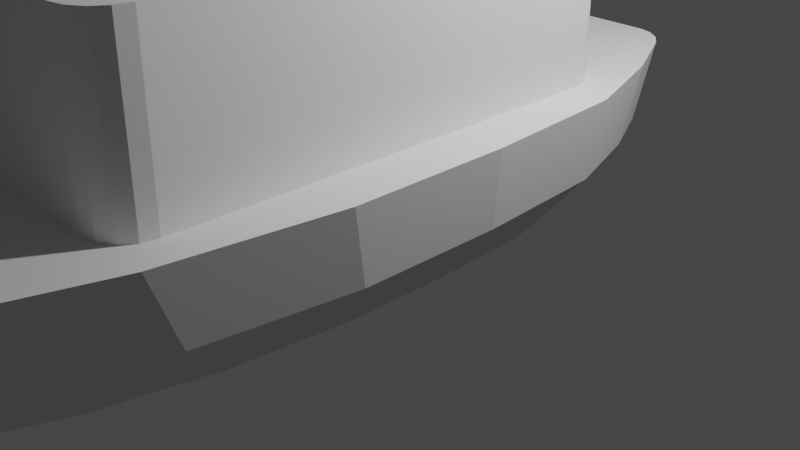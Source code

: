 # Source: ship.blend  (saved by Blender 2.80.75; exported with 4.5.12 LTS)
import bpy
from mathutils import Matrix  # noqa: F401  (used for matrix-valued properties, if any)

bpy.ops.wm.read_factory_settings(use_empty=True)
scene = bpy.context.scene
scene.name = 'Scene'

# ---- collections
col_collection = bpy.data.collections.new('Collection'); scene.collection.children.link(col_collection)

# ---- world
world_world = bpy.data.worlds.new('World'); scene.world = world_world
world_world.use_nodes = True; world_world.node_tree.nodes.clear()
_N = world_world.node_tree.nodes; _L = world_world.node_tree.links
n0 = _N.new('ShaderNodeOutputWorld'); n0.name = 'World Output'; n0.location = (300, 300)
n1 = _N.new('ShaderNodeBackground'); n1.name = 'Background'; n1.location = (10, 300)
n1.inputs[0].default_value = (0.05088, 0.05088, 0.05088, 1.0)
_L.new(n1.outputs[0], n0.inputs[0])
n0.is_active_output = True
world_world.color = (0.05088, 0.05088, 0.05088)
world_world.use_sun_shadow = False
world_world.sun_shadow_jitter_overblur = 0.0

# ---- cameras
cam_camera = bpy.data.cameras.new('Camera')
cam_camera.clip_end = 100.0
cam_camera.ortho_scale = 7.314

# ---- lights
light_light = bpy.data.lights.new('Light', 'POINT')
light_light.transmission_factor = 0.0
light_light.energy = 1000.0
light_light.shadow_soft_size = 0.1
light_light.shadow_maximum_resolution = 0.006
light_light.use_absolute_resolution = True

# ---- meshes
me_plane = bpy.data.meshes.new('Plane')
me_plane.from_pydata([(-2.356e-08, -2.184, 4.21), (0.03303, -2.191, 4.21), (0.06034, -2.211, 4.21), (0.07723, -2.24, 4.21), (0.08076, -2.274, 4.21), (0.07032, -2.306, 4.21), (0.04773, -2.331, 4.21), (0.01688, -2.345, 4.21), (-0.01688, -2.345, 4.21), (-0.04773, -2.331, 4.21), (-0.07032, -2.306, 4.21), (-0.08076, -2.274, 4.21), (-0.07723, -2.24, 4.21), (-0.06034, -2.211, 4.21), (-0.03303, -2.191, 4.21), (-2.269e-08, -2.078, 4.366), (0.07624, -2.094, 4.366), (0.1393, -2.14, 4.366), (0.1783, -2.208, 4.366), (0.1864, -2.285, 4.366), (0.1623, -2.359, 4.366), (0.1102, -2.417, 4.366), (0.03897, -2.449, 4.366), (-0.03897, -2.449, 4.366), (-0.1102, -2.417, 4.366), (-0.1623, -2.359, 4.366), (-0.1864, -2.285, 4.366), (-0.1783, -2.208, 4.366), (-0.1393, -2.14, 4.366), (-0.07624, -2.094, 4.366), (-2.156e-08, -2.108, 4.372), (0.06423, -2.121, 4.372), (0.1174, -2.16, 4.372), (0.1502, -2.217, 4.372), (0.1571, -2.282, 4.372), (0.1368, -2.344, 4.372), (0.09282, -2.393, 4.372), (0.03283, -2.42, 4.372), (-0.03283, -2.42, 4.372), (-0.09282, -2.393, 4.372), (-0.1368, -2.344, 4.372), (-0.1571, -2.282, 4.372), (-0.1502, -2.217, 4.372), (-0.1174, -2.16, 4.372), (-0.06423, -2.121, 4.372), (-2.156e-08, -2.108, 4.552), (0.06423, -2.121, 4.552), (0.1174, -2.16, 4.552), (0.1502, -2.217, 4.552), (0.1571, -2.282, 4.552), (0.1368, -2.344, 4.552), (0.09282, -2.393, 4.552), (0.03283, -2.42, 4.552), (-0.03283, -2.42, 4.552), (-0.09282, -2.393, 4.552), (-0.1368, -2.344, 4.552), (-0.1571, -2.282, 4.552), (-0.1502, -2.217, 4.552), (-0.1174, -2.16, 4.552), (-0.06423, -2.121, 4.552), (-2.257e-08, -2.067, 4.559), (0.08056, -2.085, 4.559), (0.1472, -2.133, 4.559), (0.1884, -2.204, 4.559), (0.197, -2.286, 4.559), (0.1715, -2.364, 4.559), (0.1164, -2.426, 4.559), (0.04118, -2.459, 4.559), (-0.04118, -2.459, 4.559), (-0.1164, -2.426, 4.559), (-0.1715, -2.364, 4.559), (-0.197, -2.286, 4.559), (-0.1884, -2.204, 4.559), (-0.1472, -2.133, 4.559), (-0.08056, -2.085, 4.559), (-2.236e-08, -2.192, 4.714), (0.0297, -2.199, 4.714), (0.05426, -2.217, 4.714), (0.06945, -2.243, 4.714), (0.07262, -2.273, 4.714), (0.06324, -2.302, 4.714), (0.04292, -2.325, 4.714), (0.01518, -2.337, 4.714), (-0.01518, -2.337, 4.714), (-0.04292, -2.325, 4.714), (-0.06324, -2.302, 4.714), (-0.07262, -2.273, 4.714), (-0.06945, -2.243, 4.714), (-0.05426, -2.217, 4.714), (-0.0297, -2.199, 4.714), (-3.648e-09, -0.05353, 3.589), (0.22, -0.1003, 3.589), (0.402, -0.2325, 3.589), (0.5145, -0.4273, 3.589), (0.538, -0.651, 3.589), (0.4685, -0.865, 3.589), (0.318, -1.032, 3.589), (0.1125, -1.124, 3.589), (-0.1125, -1.124, 3.589), (-0.318, -1.032, 3.589), (-0.4685, -0.865, 3.589), (-0.538, -0.651, 3.589), (-0.5145, -0.4273, 3.589), (-0.402, -0.2325, 3.589), (-0.22, -0.1003, 3.589), (-0.9023, -2.262, 3.292), (-0.1529, -3.107, 3.292), (-0.8453, -2.585, 3.292), (-0.6828, -2.859, 3.292), (-0.4397, -3.042, 3.292), (0.1529, -3.107, 3.292), (0.9023, -2.262, 3.292), (0.4397, -3.042, 3.292), (0.6828, -2.859, 3.292), (0.8453, -2.585, 3.292), (-0.7757, -1.566, 3.292), (-0.9023, -1.667, 3.292), (-0.8367, -1.579, 3.292), (-0.881, -1.616, 3.292), (0.9023, -1.667, 3.292), (0.7757, -1.566, 3.292), (0.881, -1.616, 3.292), (0.8367, -1.579, 3.292), (-1.259, -2.531, 2.228), (-0.2133, -3.709, 2.228), (-1.179, -2.982, 2.228), (-0.9525, -3.364, 2.228), (-0.6134, -3.62, 2.228), (0.2133, -3.709, 2.228), (1.259, -2.531, 2.228), (0.6134, -3.62, 2.228), (0.9525, -3.364, 2.228), (1.179, -2.982, 2.228), (-1.082, 0.6137, 2.228), (-1.259, 0.4725, 2.228), (-1.167, 0.5948, 2.228), (-1.229, 0.5431, 2.228), (1.259, 0.4725, 2.228), (1.082, 0.6137, 2.228), (1.229, 0.5431, 2.228), (1.167, 0.5948, 2.228), (-1.16, -3.978, 1.202), (-1.536, -3.602, 1.202), (-1.304, -3.949, 1.202), (-1.426, -3.868, 1.202), (-1.508, -3.746, 1.202), (-1.536, 0.7382, 1.202), (-1.16, 1.114, 1.202), (-1.508, 0.8821, 1.202), (-1.426, 1.004, 1.202), (-1.304, 1.085, 1.202), (1.536, -3.602, 1.202), (1.16, -3.978, 1.202), (1.508, -3.746, 1.202), (1.426, -3.868, 1.202), (1.304, -3.949, 1.202), (1.16, 1.114, 1.202), (1.536, 0.7382, 1.202), (1.304, 1.085, 1.202), (1.426, 1.004, 1.202), (1.508, 0.8821, 1.202), (-1.088, 0.5866, 0.0), (1.088, 0.5866, 0.0), (-1.153, -0.5214, 0.0), (1.153, -0.5214, 0.0), (-1.161, -1.678, 0.0), (1.161, -1.678, 0.0), (-1.044, -2.868, 0.0), (1.044, -2.868, 0.0), (-0.7874, -4.025, 0.0), (0.7874, -4.025, 0.0), (-0.4516, -4.872, 0.0), (0.4516, -4.872, 0.0), (-0.2144, -5.345, 0.0), (0.2144, -5.345, 0.0), (-0.06933, -5.459, 0.0), (0.06933, -5.459, 0.0), (-1.922, 0.6766, 1.616), (1.922, 0.6766, 1.616), (-2.036, -0.804, 1.616), (2.036, -0.804, 1.616), (-2.05, -2.35, 1.616), (2.05, -2.35, 1.616), (-1.844, -3.94, 1.616), (1.844, -3.94, 1.616), (-1.39, -5.486, 1.616), (1.39, -5.486, 1.616), (-0.7975, -6.618, 1.616), (0.7975, -6.618, 1.616), (-0.3786, -7.249, 1.616), (0.3786, -7.249, 1.616), (-0.1224, -7.402, 1.616), (0.1224, -7.402, 1.616), (-0.8978, 1.333, 0.0), (-0.4778, 2.084, 0.0), (-0.6986, 1.873, 0.0), (-0.6367, 1.984, 0.0), (-0.5592, 2.058, 0.0), (0.4778, 2.084, 0.0), (0.8978, 1.333, 0.0), (0.5592, 2.058, 0.0), (0.6367, 1.984, 0.0), (0.6986, 1.873, 0.0), (-0.8437, 2.677, 1.616), (-1.585, 1.674, 1.616), (-0.9874, 2.642, 1.616), (-1.124, 2.544, 1.616), (-1.234, 2.396, 1.616), (1.585, 1.674, 1.616), (0.8437, 2.677, 1.616), (1.234, 2.396, 1.616), (1.124, 2.544, 1.616), (0.9874, 2.642, 1.616), (1.775, 0.6656, 0.8081), (1.881, -0.7024, 0.8081), (0.7368, -6.073, 0.8081), (0.3498, -6.657, 0.8081), (-1.285, -5.027, 0.8081), (-1.703, -3.599, 0.8081), (0.1131, -6.798, 0.8081), (-0.1131, -6.798, 0.8081), (1.703, -3.599, 0.8081), (1.285, -5.027, 0.8081), (-1.894, -2.131, 0.8081), (-1.881, -0.7024, 0.8081), (-0.3498, -6.657, 0.8081), (1.894, -2.131, 0.8081), (-1.775, 0.6656, 0.8081), (-0.7368, -6.073, 0.8081), (-1.465, 1.587, 0.8081), (-1.14, 2.254, 0.8081), (-1.039, 2.39, 0.8081), (-0.9122, 2.482, 0.8081), (-0.7794, 2.514, 0.8081), (1.465, 1.587, 0.8081), (1.14, 2.254, 0.8081), (1.039, 2.39, 0.8081), (0.9122, 2.482, 0.8081), (0.7794, 2.514, 0.8081), (1.426, -3.868, 1.616), (1.508, -3.746, 1.616), (1.319, -3.94, 1.616), (1.304, -3.949, 1.616), (1.16, -3.978, 1.616), (-1.16, -3.978, 1.616), (-1.319, -3.94, 1.616), (-1.304, -3.949, 1.616), (-1.426, -3.868, 1.616), (-1.508, -3.746, 1.616), (1.536, -3.602, 1.616), (-1.536, -3.602, 1.616), (1.536, 0.7382, 1.616), (1.536, 0.6766, 1.616), (1.536, -0.804, 1.616), (1.536, -2.35, 1.616), (-1.536, 0.7382, 1.616), (-1.536, 0.6766, 1.616), (-1.508, 0.8821, 1.616), (-1.536, -0.804, 1.616), (-1.536, -2.35, 1.616), (1.508, 0.8821, 1.616), (1.426, 1.004, 1.616), (-1.426, 1.004, 1.616), (1.304, 1.085, 1.616), (-1.304, 1.085, 1.616), (1.16, 1.114, 1.616), (-1.16, 1.114, 1.616), (0.9525, -3.364, 1.202), (0.2133, -3.709, 1.202), (0.6134, -3.62, 1.202), (-0.2133, -3.709, 1.202), (-0.6134, -3.62, 1.202), (-0.9525, -3.364, 1.202), (1.179, -2.982, 1.202), (1.259, -2.531, 1.202), (-1.179, -2.982, 1.202), (-1.259, -2.531, 1.202), (1.229, 0.5431, 1.202), (-1.259, 0.4725, 1.202), (-1.259, 0.1971, 1.202), (1.259, 0.3461, 1.202), (1.259, 0.4725, 1.202), (1.167, 0.5948, 1.202), (-1.229, 0.5431, 1.202), (-1.167, 0.5948, 1.202), (1.082, 0.6137, 1.202), (-1.082, 0.6137, 1.202), (-1.131, -1.595, 2.228), (-1.191, -1.645, 2.228), (-1.22, -1.714, 2.228), (-1.22, -1.735, 2.228), (-1.22, -2.518, 2.228), (-1.143, -2.955, 2.228), (-1.049, -1.577, 2.228), (-0.9233, -3.326, 2.228), (-0.5945, -3.573, 2.228), (-0.2068, -3.66, 2.228), (0.5945, -3.573, 2.228), (0.2068, -3.66, 2.228), (1.143, -2.955, 2.228), (1.131, -1.595, 2.228), (1.049, -1.577, 2.228), (0.9233, -3.326, 2.228), (1.22, -2.518, 2.228), (1.191, -1.645, 2.228), (1.22, -1.714, 2.228), (1.22, -1.735, 2.228), (-0.1125, -1.124, 2.228), (0.1125, -1.124, 2.228), (-0.22, -0.1003, 2.228), (-0.402, -0.2325, 2.228), (-0.5145, -0.4273, 2.228), (-3.648e-09, -0.05353, 2.228), (0.402, -0.2325, 2.228), (0.5145, -0.4273, 2.228), (0.4685, -0.865, 2.228), (0.538, -0.651, 2.228), (0.22, -0.1003, 2.228), (0.318, -1.032, 2.228), (-0.4685, -0.865, 2.228), (-0.318, -1.032, 2.228), (-0.538, -0.651, 2.228), (-0.07138, -2.105, 3.292), (-2.432e-08, -2.09, 3.292), (0.07138, -2.105, 3.292), (0.1031, -2.407, 3.292), (0.03649, -2.437, 3.292), (-0.1745, -2.284, 3.292), (-0.1031, -2.407, 3.292), (0.152, -2.353, 3.292), (-0.1304, -2.148, 3.292), (-0.1669, -2.211, 3.292), (-0.03649, -2.437, 3.292), (0.1669, -2.211, 3.292), (0.1745, -2.284, 3.292), (0.1304, -2.148, 3.292), (-0.152, -2.353, 3.292)], [], [(4, 3, 18, 19), (18, 17, 32, 33), (9, 8, 23, 24), (14, 13, 28, 29), (2, 1, 16, 17), (7, 6, 21, 22), (12, 11, 26, 27), (5, 4, 19, 20), (10, 9, 24, 25), (0, 14, 29, 15), (3, 2, 17, 18), (8, 7, 22, 23), (1, 0, 15, 16), (13, 12, 27, 28), (6, 5, 20, 21), (11, 10, 25, 26), (40, 39, 54, 55), (26, 25, 40, 41), (19, 18, 33, 34), (27, 26, 41, 42), (20, 19, 34, 35), (28, 27, 42, 43), (21, 20, 35, 36), (29, 28, 43, 44), (22, 21, 36, 37), (15, 29, 44, 30), (23, 22, 37, 38), (16, 15, 30, 31), (24, 23, 38, 39), (17, 16, 31, 32), (25, 24, 39, 40), (55, 54, 69, 70), (33, 32, 47, 48), (41, 40, 55, 56), (34, 33, 48, 49), (42, 41, 56, 57), (35, 34, 49, 50), (43, 42, 57, 58), (36, 35, 50, 51), (44, 43, 58, 59), (37, 36, 51, 52), (30, 44, 59, 45), (38, 37, 52, 53), (31, 30, 45, 46), (39, 38, 53, 54), (32, 31, 46, 47), (62, 61, 76, 77), (48, 47, 62, 63), (56, 55, 70, 71), (49, 48, 63, 64), (57, 56, 71, 72), (50, 49, 64, 65), (58, 57, 72, 73), (51, 50, 65, 66), (59, 58, 73, 74), (52, 51, 66, 67), (45, 59, 74, 60), (53, 52, 67, 68), (46, 45, 60, 61), (54, 53, 68, 69), (47, 46, 61, 62), (76, 75, 89, 88, 87, 86, 85, 84, 83, 82, 81, 80, 79, 78, 77), (70, 69, 84, 85), (63, 62, 77, 78), (71, 70, 85, 86), (64, 63, 78, 79), (72, 71, 86, 87), (65, 64, 79, 80), (73, 72, 87, 88), (66, 65, 80, 81), (74, 73, 88, 89), (67, 66, 81, 82), (60, 74, 89, 75), (68, 67, 82, 83), (61, 60, 75, 76), (69, 68, 83, 84), (91, 90, 104, 103, 102, 101, 100, 99, 98, 97, 96, 95, 94, 93, 92), (110, 298, 297, 112), (112, 297, 302, 113), (113, 302, 299, 114), (114, 299, 303, 111), (119, 121, 122, 120, 115, 117, 118, 116, 105, 327, 331, 330, 322, 323, 324, 335, 333, 334, 111), (115, 293, 287, 117), (117, 287, 288, 118), (118, 288, 289, 116), (119, 305, 304, 121), (121, 304, 300, 122), (122, 300, 301, 120), (128, 268, 269, 130), (130, 269, 267, 131), (131, 267, 273, 132), (132, 273, 274, 129), (137, 316, 315, 318, 308, 307, 320, 319, 321, 134, 123, 290, 289, 288, 287, 293, 301, 300, 304, 305, 306, 129), (133, 286, 284, 135), (135, 284, 283, 136), (136, 283, 278, 134), (137, 281, 277, 139), (139, 277, 282, 140), (140, 282, 285, 138), (152, 141, 244, 243), (157, 151, 249, 254, 253, 252, 251), (142, 146, 255, 256, 258, 259, 250), (147, 156, 265, 266), (141, 143, 246, 244), (143, 144, 247, 245, 246), (144, 145, 248, 247), (145, 142, 250, 248), (146, 142, 145, 144, 143, 141, 152, 155, 154, 153, 151, 157, 280, 274, 273, 267, 269, 268, 270, 271, 272, 275, 276, 279), (229, 227, 177, 204), (162, 164, 163, 161), (164, 166, 165, 163), (166, 168, 167, 165), (168, 170, 169, 167), (170, 172, 171, 169), (172, 174, 173, 171), (174, 176, 175, 173), (198, 200, 201, 202, 199, 162, 161, 193, 195, 196, 197, 194), (178, 252, 253, 180), (180, 253, 254, 182), (182, 254, 249, 240, 239, 241, 184), (184, 241, 242, 243, 244, 246, 245, 183, 185, 186), (186, 185, 187, 188), (188, 187, 189, 190), (190, 189, 191, 192), (214, 213, 178, 180), (216, 215, 188, 190), (218, 217, 185, 183), (220, 219, 192, 191), (222, 221, 184, 186), (224, 223, 181, 179), (225, 220, 191, 189), (226, 214, 180, 182), (219, 216, 190, 192), (213, 234, 208, 178), (217, 228, 187, 185), (208, 210, 211, 212, 209, 203, 205, 206, 207, 204, 177, 256, 255, 257, 262, 264, 266, 265, 263, 261, 260, 251, 252, 178), (215, 222, 186, 188), (223, 218, 183, 181), (221, 226, 182, 184), (227, 224, 179, 177), (228, 225, 189, 187), (229, 204, 207, 230), (230, 207, 206, 231), (231, 206, 205, 232), (232, 205, 203, 233), (234, 199, 202, 235), (235, 202, 201, 236), (236, 201, 200, 237), (237, 200, 198, 238), (238, 233, 203, 209), (198, 194, 233, 238), (212, 237, 238, 209), (211, 236, 237, 212), (210, 235, 236, 211), (208, 234, 235, 210), (197, 232, 233, 194), (196, 231, 232, 197), (195, 230, 231, 196), (193, 229, 230, 195), (171, 173, 225, 228), (161, 163, 224, 227), (168, 166, 226, 221), (165, 167, 218, 223), (172, 170, 222, 215), (169, 171, 228, 217), (162, 199, 234, 213), (176, 174, 216, 219), (166, 164, 214, 226), (173, 175, 220, 225), (163, 165, 223, 224), (170, 168, 221, 222), (175, 176, 219, 220), (167, 169, 217, 218), (174, 172, 215, 216), (164, 162, 213, 214), (193, 161, 227, 229), (249, 151, 153, 240), (262, 149, 150, 264), (242, 155, 152, 243), (264, 150, 147, 266), (263, 158, 159, 261), (257, 148, 149, 262), (261, 159, 160, 260), (240, 153, 154, 239), (245, 247, 248, 250, 259, 181, 183), (239, 154, 155, 242, 241), (259, 258, 179, 181), (265, 156, 158, 263), (260, 160, 157, 251), (255, 146, 148, 257), (258, 256, 177, 179), (275, 272, 126, 125), (274, 280, 281, 137, 129), (272, 271, 127, 126), (276, 275, 125, 123), (285, 286, 133, 138), (278, 283, 284, 286, 285, 282, 277, 281, 280, 157, 160, 159, 158, 156, 147, 150, 149, 148, 146, 279), (278, 279, 276, 123, 134), (270, 268, 128, 124), (271, 270, 124, 127), (292, 294, 108, 107), (303, 306, 305, 119, 111), (294, 295, 109, 108), (291, 292, 107, 105), (301, 293, 115, 120), (129, 306, 303, 299, 302, 297, 298, 296, 295, 294, 292, 291, 290, 123, 125, 126, 127, 124, 128, 130, 131, 132), (289, 290, 291, 105, 116), (296, 298, 110, 106), (295, 296, 106, 109), (308, 318, 96, 97), (314, 313, 92, 93), (318, 315, 95, 96), (307, 308, 97, 98), (316, 314, 93, 94), (320, 307, 98, 99), (321, 319, 100, 101), (319, 320, 99, 100), (312, 309, 104, 90), (309, 310, 103, 104), (311, 321, 101, 102), (317, 312, 90, 91), (134, 321, 311, 310, 309, 312, 317, 313, 314, 316, 137, 139, 140, 138, 133, 135, 136), (313, 317, 91, 92), (310, 311, 102, 103), (315, 316, 94, 95), (326, 325, 6, 7), (325, 329, 5, 6), (333, 335, 2, 3), (332, 326, 7, 8), (334, 333, 3, 4), (111, 334, 329, 325, 326, 332, 328, 336, 327, 105, 107, 108, 109, 106, 110, 112, 113, 114), (328, 332, 8, 9), (327, 336, 10, 11), (336, 328, 9, 10), (323, 322, 14, 0), (322, 330, 13, 14), (331, 327, 11, 12), (324, 323, 0, 1), (335, 324, 1, 2), (330, 331, 12, 13), (329, 334, 4, 5)])
_uv = me_plane.uv_layers.new(name='UVMap')
_uv.uv.foreach_set('vector', [0.7333, 1.0, 0.8, 1.0, 0.8, 1.0, 0.7333, 1.0, 0.8, 1.0, 0.8667, 1.0, 0.8667, 1.0, 0.8, 1.0, 0.4, 1.0, 0.4667, 1.0, 0.4667, 1.0, 0.4, 1.0, 0.06667, 1.0, 0.1333, 1.0, 0.1333, 1.0, 0.06667, 1.0, 0.8667, 1.0, 0.9333, 1.0, 0.9333, 1.0, 0.8667, 1.0, 0.5333, 1.0, 0.6, 1.0, 0.6, 1.0, 0.5333, 1.0, 0.2, 1.0, 0.2667, 1.0, 0.2667, 1.0, 0.2, 1.0, 0.6667, 1.0, 0.7333, 1.0, 0.7333, 1.0, 0.6667, 1.0, 0.3333, 1.0, 0.4, 1.0, 0.4, 1.0, 0.3333, 1.0, 4.47e-08, 1.0, 0.06667, 1.0, 0.06667, 1.0, 4.47e-08, 1.0, 0.8, 1.0, 0.8667, 1.0, 0.8667, 1.0, 0.8, 1.0, 0.4667, 1.0, 0.5333, 1.0, 0.5333, 1.0, 0.4667, 1.0, 0.9333, 1.0, 1.0, 1.0, 1.0, 1.0, 0.9333, 1.0, 0.1333, 1.0, 0.2, 1.0, 0.2, 1.0, 0.1333, 1.0, 0.6, 1.0, 0.6667, 1.0, 0.6667, 1.0, 0.6, 1.0, 0.2667, 1.0, 0.3333, 1.0, 0.3333, 1.0, 0.2667, 1.0, 0.3333, 1.0, 0.4, 1.0, 0.4, 1.0, 0.3333, 1.0, 0.2667, 1.0, 0.3333, 1.0, 0.3333, 1.0, 0.2667, 1.0, 0.7333, 1.0, 0.8, 1.0, 0.8, 1.0, 0.7333, 1.0, 0.2, 1.0, 0.2667, 1.0, 0.2667, 1.0, 0.2, 1.0, 0.6667, 1.0, 0.7333, 1.0, 0.7333, 1.0, 0.6667, 1.0, 0.1333, 1.0, 0.2, 1.0, 0.2, 1.0, 0.1333, 1.0, 0.6, 1.0, 0.6667, 1.0, 0.6667, 1.0, 0.6, 1.0, 0.06667, 1.0, 0.1333, 1.0, 0.1333, 1.0, 0.06667, 1.0, 0.5333, 1.0, 0.6, 1.0, 0.6, 1.0, 0.5333, 1.0, 4.47e-08, 1.0, 0.06667, 1.0, 0.06667, 1.0, 4.47e-08, 1.0, 0.4667, 1.0, 0.5333, 1.0, 0.5333, 1.0, 0.4667, 1.0, 0.9333, 1.0, 1.0, 1.0, 1.0, 1.0, 0.9333, 1.0, 0.4, 1.0, 0.4667, 1.0, 0.4667, 1.0, 0.4, 1.0, 0.8667, 1.0, 0.9333, 1.0, 0.9333, 1.0, 0.8667, 1.0, 0.3333, 1.0, 0.4, 1.0, 0.4, 1.0, 0.3333, 1.0, 0.3333, 1.0, 0.4, 1.0, 0.4, 1.0, 0.3333, 1.0, 0.8, 1.0, 0.8667, 1.0, 0.8667, 1.0, 0.8, 1.0, 0.2667, 1.0, 0.3333, 1.0, 0.3333, 1.0, 0.2667, 1.0, 0.7333, 1.0, 0.8, 1.0, 0.8, 1.0, 0.7333, 1.0, 0.2, 1.0, 0.2667, 1.0, 0.2667, 1.0, 0.2, 1.0, 0.6667, 1.0, 0.7333, 1.0, 0.7333, 1.0, 0.6667, 1.0, 0.1333, 1.0, 0.2, 1.0, 0.2, 1.0, 0.1333, 1.0, 0.6, 1.0, 0.6667, 1.0, 0.6667, 1.0, 0.6, 1.0, 0.06667, 1.0, 0.1333, 1.0, 0.1333, 1.0, 0.06667, 1.0, 0.5333, 1.0, 0.6, 1.0, 0.6, 1.0, 0.5333, 1.0, 4.47e-08, 1.0, 0.06667, 1.0, 0.06667, 1.0, 4.47e-08, 1.0, 0.4667, 1.0, 0.5333, 1.0, 0.5333, 1.0, 0.4667, 1.0, 0.9333, 1.0, 1.0, 1.0, 1.0, 1.0, 0.9333, 1.0, 0.4, 1.0, 0.4667, 1.0, 0.4667, 1.0, 0.4, 1.0, 0.8667, 1.0, 0.9333, 1.0, 0.9333, 1.0, 0.8667, 1.0, 0.8667, 1.0, 0.9333, 1.0, 0.9333, 1.0, 0.8667, 1.0, 0.8, 1.0, 0.8667, 1.0, 0.8667, 1.0, 0.8, 1.0, 0.2667, 1.0, 0.3333, 1.0, 0.3333, 1.0, 0.2667, 1.0, 0.7333, 1.0, 0.8, 1.0, 0.8, 1.0, 0.7333, 1.0, 0.2, 1.0, 0.2667, 1.0, 0.2667, 1.0, 0.2, 1.0, 0.6667, 1.0, 0.7333, 1.0, 0.7333, 1.0, 0.6667, 1.0, 0.1333, 1.0, 0.2, 1.0, 0.2, 1.0, 0.1333, 1.0, 0.6, 1.0, 0.6667, 1.0, 0.6667, 1.0, 0.6, 1.0, 0.06667, 1.0, 0.1333, 1.0, 0.1333, 1.0, 0.06667, 1.0, 0.5333, 1.0, 0.6, 1.0, 0.6, 1.0, 0.5333, 1.0, 4.47e-08, 1.0, 0.06667, 1.0, 0.06667, 1.0, 4.47e-08, 1.0, 0.4667, 1.0, 0.5333, 1.0, 0.5333, 1.0, 0.4667, 1.0, 0.9333, 1.0, 1.0, 1.0, 1.0, 1.0, 0.9333, 1.0, 0.4, 1.0, 0.4667, 1.0, 0.4667, 1.0, 0.4, 1.0, 0.8667, 1.0, 0.9333, 1.0, 0.9333, 1.0, 0.8667, 1.0, 0.3476, 0.4693, 0.25, 0.49, 0.1524, 0.4693, 0.07165, 0.4106, 0.02175, 0.3242, 0.01131, 0.2249, 0.04215, 0.13, 0.1089, 0.05584, 0.2001, 0.01524, 0.2999, 0.01524, 0.3911, 0.05584, 0.4578, 0.13, 0.4887, 0.2249, 0.4783, 0.3242, 0.4284, 0.4106, 0.3333, 1.0, 0.4, 1.0, 0.4, 1.0, 0.3333, 1.0, 0.8, 1.0, 0.8667, 1.0, 0.8667, 1.0, 0.8, 1.0, 0.2667, 1.0, 0.3333, 1.0, 0.3333, 1.0, 0.2667, 1.0, 0.7333, 1.0, 0.8, 1.0, 0.8, 1.0, 0.7333, 1.0, 0.2, 1.0, 0.2667, 1.0, 0.2667, 1.0, 0.2, 1.0, 0.6667, 1.0, 0.7333, 1.0, 0.7333, 1.0, 0.6667, 1.0, 0.1333, 1.0, 0.2, 1.0, 0.2, 1.0, 0.1333, 1.0, 0.6, 1.0, 0.6667, 1.0, 0.6667, 1.0, 0.6, 1.0, 0.06667, 1.0, 0.1333, 1.0, 0.1333, 1.0, 0.06667, 1.0, 0.5333, 1.0, 0.6, 1.0, 0.6, 1.0, 0.5333, 1.0, 4.47e-08, 1.0, 0.06667, 1.0, 0.06667, 1.0, 4.47e-08, 1.0, 0.4667, 1.0, 0.5333, 1.0, 0.5333, 1.0, 0.4667, 1.0, 0.9333, 1.0, 1.0, 1.0, 1.0, 1.0, 0.9333, 1.0, 0.4, 1.0, 0.4667, 1.0, 0.4667, 1.0, 0.4, 1.0, 0.3476, 0.4693, 0.25, 0.49, 0.1524, 0.4693, 0.07165, 0.4106, 0.02175, 0.3242, 0.01131, 0.2249, 0.04215, 0.13, 0.1089, 0.05584, 0.2001, 0.01524, 0.2999, 0.01524, 0.3911, 0.05584, 0.4578, 0.13, 0.4887, 0.2249, 0.4783, 0.3242, 0.4284, 0.4106, 0.625, 0.8538, 0.3842, 0.8538, 0.3644, 0.7901, 0.6464, 0.7901, 0.6464, 0.7901, 0.3644, 0.7901, 0.3748, 0.7399, 0.6351, 0.7399, 0.6351, 0.7399, 0.3748, 0.7399, 0.3817, 0.6859, 0.6276, 0.6859, 0.6276, 0.6859, 0.3817, 0.6859, 0.3842, 0.6462, 0.625, 0.6462, 0.625, 0.5386, 0.6267, 0.5193, 0.6314, 0.4889, 0.6636, 0.5, 0.8364, 0.5, 0.7019, 0.348, 0.7066, 0.3269, 0.875, 0.5386, 0.875, 0.6462, 0.768, 0.6276, 0.7667, 0.6152, 0.7618, 0.6043, 0.7542, 0.597, 0.7451, 0.5948, 0.7358, 0.598, 0.7277, 0.6062, 0.7222, 0.6177, 0.7203, 0.6305, 0.625, 0.6462, 0.625, 0.2886, 0.3842, 0.2886, 0.313, 0.348, 0.7019, 0.348, 0.7019, 0.348, 0.313, 0.348, 0.3086, 0.3269, 0.7066, 0.3269, 0.7066, 0.3269, 0.3086, 0.3269, 0.3842, 0.2114, 0.625, 0.2114, 0.625, 0.5386, 0.3842, 0.5386, 0.3826, 0.5193, 0.6267, 0.5193, 0.6267, 0.5193, 0.3826, 0.5193, 0.3782, 0.4889, 0.6314, 0.4889, 0.6314, 0.4889, 0.3782, 0.4889, 0.3842, 0.4614, 0.625, 0.4614, 0.625, 0.8538, 0.3979, 0.8538, 0.3805, 0.7901, 0.6464, 0.7901, 0.6464, 0.7901, 0.3805, 0.7901, 0.3896, 0.7399, 0.6351, 0.7399, 0.6351, 0.7399, 0.3896, 0.7399, 0.3958, 0.6859, 0.6276, 0.6859, 0.6276, 0.6859, 0.3958, 0.6859, 0.3979, 0.6462, 0.625, 0.6462, 0.625, 0.5386, 0.6961, 0.5717, 0.7027, 0.5811, 0.7174, 0.5883, 0.7376, 0.5922, 0.7597, 0.5921, 0.7797, 0.5879, 0.7941, 0.5803, 0.8001, 0.5703, 0.875, 0.5386, 0.875, 0.6462, 0.871, 0.618, 0.871, 0.6172, 0.868, 0.6149, 0.8618, 0.6134, 0.8533, 0.6132, 0.6452, 0.6135, 0.6373, 0.6136, 0.6315, 0.615, 0.6287, 0.6172, 0.6287, 0.618, 0.625, 0.6462, 0.625, 0.2886, 0.3979, 0.2886, 0.3351, 0.348, 0.7019, 0.348, 0.7019, 0.348, 0.3351, 0.348, 0.3313, 0.3269, 0.7066, 0.3269, 0.7066, 0.3269, 0.3313, 0.3269, 0.3979, 0.2114, 0.625, 0.2114, 0.625, 0.5386, 0.3979, 0.5386, 0.3965, 0.5193, 0.6267, 0.5193, 0.6267, 0.5193, 0.3965, 0.5193, 0.3927, 0.4889, 0.6314, 0.4889, 0.6314, 0.4889, 0.3927, 0.4889, 0.3979, 0.4614, 0.625, 0.4614, 0.375, 0.7806, 0.375, 0.9694, 0.4267, 0.9694, 0.4267, 0.7806, 0.375, 0.5185, 0.375, 0.7315, 0.4267, 0.7315, 0.4267, 0.6701, 0.4267, 0.5942, 0.4267, 0.5215, 0.4267, 0.5185, 0.375, 0.01845, 0.375, 0.2315, 0.4267, 0.2315, 0.4267, 0.2285, 0.4267, 0.1558, 0.4267, 0.07992, 0.4267, 0.01845, 0.375, 0.2806, 0.375, 0.4694, 0.4267, 0.4694, 0.4267, 0.2806, 0.375, 0.9694, 0.375, 0.9811, 0.4267, 0.9811, 0.4267, 0.9694, 0.375, 0.9811, 0.375, 1.0, 0.4267, 1.0, 0.4267, 0.9834, 0.4267, 0.9811, 0.375, 0.0, 0.375, 0.01139, 0.4267, 0.01139, 0.4267, 0.0, 0.375, 0.01139, 0.375, 0.01845, 0.4267, 0.01845, 0.4267, 0.01139, 0.125, 0.5185, 0.125, 0.7315, 0.1273, 0.7386, 0.134, 0.7446, 0.1439, 0.7486, 0.1556, 0.75, 0.3444, 0.75, 0.3687, 0.7621, 0.372, 0.7482, 0.3742, 0.7386, 0.375, 0.7315, 0.375, 0.5185, 0.3538, 0.5364, 0.353, 0.6787, 0.3468, 0.701, 0.3289, 0.7203, 0.3007, 0.7325, 0.2678, 0.7367, 0.233, 0.7366, 0.2005, 0.7321, 0.173, 0.7195, 0.1545, 0.7007, 0.1481, 0.6785, 0.1572, 0.5348, 0.0, 0.0, 0.0, 0.0, 0.0, 0.0, 0.0, 0.0, 1.0, 0.0, 1.0, 0.0, 0.0, 0.0, 0.0, 0.0, 1.0, 0.0, 1.0, 0.0, 0.0, 0.0, 0.0, 0.0, 1.0, 0.0, 1.0, 0.0, 0.0, 0.0, 0.0, 0.0, 1.0, 0.0, 1.0, 0.0, 0.0, 0.0, 0.0, 0.0, 1.0, 0.0, 1.0, 0.0, 0.0, 0.0, 0.0, 0.0, 1.0, 0.0, 1.0, 0.0, 0.0, 0.0, 0.0, 0.0, 1.0, 0.0, 1.0, 0.0, 0.0, 0.0, 0.0, 0.0, 0.8516, 0.0, 0.9112, 0.0, 0.9871, 0.0, 0.9969, 0.0, 1.0, 0.0, 1.0, 0.0, 0.0, 0.0, 0.0, 0.0, 0.00311, 0.0, 0.01286, 0.0, 0.08882, 0.0, 0.1484, 0.0, 1.0, 0.0, 0.8998, 0.0, 0.8772, 0.0, 1.0, 0.0, 1.0, 0.0, 0.8772, 0.0, 0.8747, 0.0, 1.0, 0.0, 1.0, 0.0, 0.8747, 0.0, 0.9082, 0.0, 0.9045, 0.0, 0.8854, 0.0, 0.8577, 0.0, 1.0, 0.0, 1.0, 0.0, 0.8577, 0.0, 0.8542, 0.0, 0.8163, 0.0, 0.1837, 0.0, 0.1458, 0.0, 0.1423, 0.0, 0.0, 0.0, 0.0, 0.0, 1.0, 0.0, 1.0, 0.0, 0.0, 0.0, 0.0, 0.0, 1.0, 0.0, 1.0, 0.0, 0.0, 0.0, 0.0, 0.0, 1.0, 0.0, 1.0, 0.0, 0.0, 0.0, 0.0, 0.0, 1.0, 0.0, 1.0, 0.0, 1.0, 0.0, 1.0, 0.0, 1.0, 0.0, 1.0, 0.0, 1.0, 0.0, 1.0, 0.0, 1.0, 0.0, 0.0, 0.0, 0.0, 0.0, 0.0, 0.0, 0.0, 0.0, 0.0, 0.0, 1.0, 0.0, 1.0, 0.0, 0.0, 0.0, 1.0, 0.0, 1.0, 0.0, 1.0, 0.0, 1.0, 0.0, 0.0, 0.0, 0.0, 0.0, 0.0, 0.0, 0.0, 0.0, 0.0, 0.0, 0.0, 0.0, 0.0, 0.0, 0.0, 0.0, 1.0, 0.0, 1.0, 0.0, 1.0, 0.0, 1.0, 0.0, 1.0, 0.0, 1.0, 0.0, 1.0, 0.0, 1.0, 0.0, 1.0, 0.0, 1.0, 0.0, 1.0, 0.0, 1.0, 0.0, 0.0, 0.0, 0.0, 0.0, 0.0, 0.0, 0.0, 0.0, 1.0, 0.0, 0.9969, 0.0, 0.9871, 0.0, 0.9112, 0.0, 0.8516, 0.0, 0.1484, 0.0, 0.08882, 0.0, 0.01286, 0.0, 0.00311, 0.0, 0.0, 0.0, 0.0, 0.0, 0.1002, 0.0, 0.09687, 0.0, 0.09496, 0.0, 0.1079, 0.0, 0.1353, 0.0, 0.1731, 0.0, 0.8269, 0.0, 0.8647, 0.0, 0.8921, 0.0, 0.905, 0.0, 0.9031, 0.0, 0.8998, 0.0, 1.0, 0.0, 1.0, 0.0, 1.0, 0.0, 1.0, 0.0, 1.0, 0.0, 0.0, 0.0, 0.0, 0.0, 0.0, 0.0, 0.0, 0.0, 1.0, 0.0, 1.0, 0.0, 1.0, 0.0, 1.0, 0.0, 0.0, 0.0, 0.0, 0.0, 0.0, 0.0, 0.0, 0.0, 0.0, 0.0, 0.0, 0.0, 0.0, 0.0, 0.0, 0.0, 0.0, 0.0, 0.0, 0.0, 0.00311, 0.0, 0.00311, 0.0, 0.00311, 0.0, 0.00311, 0.0, 0.01286, 0.0, 0.01286, 0.0, 0.01286, 0.0, 0.01286, 0.0, 0.08882, 0.0, 0.08882, 0.0, 0.08882, 0.0, 0.08882, 0.0, 0.1484, 0.0, 0.1484, 0.0, 1.0, 0.0, 1.0, 0.0, 0.9969, 0.0, 0.9969, 0.0, 0.9969, 0.0, 0.9969, 0.0, 0.9871, 0.0, 0.9871, 0.0, 0.9871, 0.0, 0.9871, 0.0, 0.9112, 0.0, 0.9112, 0.0, 0.9112, 0.0, 0.9112, 0.0, 0.8516, 0.0, 0.8516, 0.0, 0.8516, 0.0, 0.1484, 0.0, 0.1484, 0.0, 0.8516, 0.0, 0.8516, 0.0, 0.1484, 0.0, 0.1484, 0.0, 0.8516, 0.0, 0.9112, 0.0, 0.9112, 0.0, 0.8516, 0.0, 0.8516, 0.0, 0.9871, 0.0, 0.9871, 0.0, 0.9112, 0.0, 0.9112, 0.0, 0.9969, 0.0, 0.9969, 0.0, 0.9871, 0.0, 0.9871, 0.0, 1.0, 0.0, 1.0, 0.0, 0.9969, 0.0, 0.9969, 0.0, 0.08882, 0.0, 0.08882, 0.0, 0.1484, 0.0, 0.1484, 0.0, 0.01286, 0.0, 0.01286, 0.0, 0.08882, 0.0, 0.08882, 0.0, 0.00311, 0.0, 0.00311, 0.0, 0.01286, 0.0, 0.01286, 0.0, 0.0, 0.0, 0.0, 0.0, 0.00311, 0.0, 0.00311, 0.0, 0.0, 0.0, 0.0, 0.0, 0.0, 0.0, 0.0, 0.0, 0.0, 0.0, 0.0, 0.0, 0.0, 0.0, 0.0, 0.0, 1.0, 0.0, 1.0, 0.0, 1.0, 0.0, 1.0, 0.0, 0.0, 0.0, 0.0, 0.0, 0.0, 0.0, 0.0, 0.0, 1.0, 0.0, 1.0, 0.0, 1.0, 0.0, 1.0, 0.0, 0.0, 0.0, 0.0, 0.0, 0.0, 0.0, 0.0, 0.0, 1.0, 0.0, 1.0, 0.0, 1.0, 0.0, 1.0, 0.0, 1.0, 0.0, 1.0, 0.0, 1.0, 0.0, 1.0, 0.0, 1.0, 0.0, 1.0, 0.0, 1.0, 0.0, 1.0, 0.0, 0.0, 0.0, 0.0, 0.0, 0.0, 0.0, 0.0, 0.0, 0.0, 0.0, 0.0, 0.0, 0.0, 0.0, 0.0, 0.0, 1.0, 0.0, 1.0, 0.0, 1.0, 0.0, 1.0, 0.0, 0.0, 0.0, 1.0, 0.0, 1.0, 0.0, 0.0, 0.0, 0.0, 0.0, 0.0, 0.0, 0.0, 0.0, 0.0, 0.0, 1.0, 0.0, 1.0, 0.0, 1.0, 0.0, 1.0, 0.0, 1.0, 0.0, 1.0, 0.0, 1.0, 0.0, 1.0, 0.0, 0.0, 0.0, 0.0, 0.0, 0.0, 0.0, 0.0, 0.0, 0.4267, 0.7315, 0.375, 0.7315, 0.3742, 0.7386, 0.4263, 0.7386, 0.3796, 0.3351, 0.2947, 0.3351, 0.298, 0.3464, 0.3816, 0.3464, 0.423, 0.7621, 0.3687, 0.7621, 0.375, 0.7806, 0.4267, 0.7806, 0.3816, 0.3464, 0.298, 0.3464, 0.375, 0.2806, 0.4267, 0.2806, 0.423, 0.4879, 0.3687, 0.4879, 0.372, 0.5018, 0.425, 0.5018, 0.3783, 0.3295, 0.2924, 0.3295, 0.2947, 0.3351, 0.3796, 0.3351, 0.425, 0.5018, 0.372, 0.5018, 0.3742, 0.5114, 0.4263, 0.5114, 0.4263, 0.7386, 0.3742, 0.7386, 0.372, 0.7482, 0.425, 0.7482, 0.1423, 0.0, 0.1146, 0.0, 0.09548, 0.0, 0.09175, 0.0, 0.1253, 0.0, 0.0, 0.0, 0.0, 0.0, 0.425, 0.7482, 0.372, 0.7482, 0.3687, 0.7621, 0.423, 0.7621, 0.4233, 0.7605, 0.1253, 0.0, 0.1228, 0.0, 0.0, 0.0, 0.0, 0.0, 0.4267, 0.4694, 0.375, 0.4694, 0.3687, 0.4879, 0.423, 0.4879, 0.4263, 0.5114, 0.3742, 0.5114, 0.375, 0.5185, 0.4267, 0.5185, 0.4267, 0.2315, 0.375, 0.2315, 0.2924, 0.3295, 0.3783, 0.3295, 0.1228, 0.0, 0.1002, 0.0, 0.0, 0.0, 0.0, 0.0, 0.3979, 0.06409, 0.3979, 0.0, 0.625, 0.0, 0.625, 0.06409, 0.3979, 0.6462, 0.3979, 0.5431, 0.3979, 0.5386, 0.625, 0.5386, 0.625, 0.6462, 0.3979, 1.0, 0.3979, 0.9359, 0.625, 0.9359, 0.625, 1.0, 0.3979, 0.1038, 0.3979, 0.06409, 0.625, 0.06409, 0.625, 0.1038, 0.3979, 0.4614, 0.3979, 0.2886, 0.625, 0.2886, 0.625, 0.4614, 0.1695, 0.5083, 0.1795, 0.4967, 0.1904, 0.488, 0.1962, 0.4884, 0.3405, 0.5223, 0.3473, 0.5234, 0.3519, 0.5263, 0.354, 0.53, 0.3538, 0.5364, 0.375, 0.5185, 0.3742, 0.5114, 0.372, 0.5018, 0.3687, 0.4879, 0.3444, 0.5, 0.1556, 0.5, 0.298, 0.3464, 0.2947, 0.3351, 0.2924, 0.3295, 0.125, 0.5185, 0.1572, 0.5348, 0.3979, 0.2114, 0.3979, 0.2015, 0.3979, 0.1038, 0.625, 0.1038, 0.625, 0.2114, 0.3979, 0.8962, 0.3979, 0.8538, 0.625, 0.8538, 0.625, 0.8962, 0.3979, 0.9359, 0.3979, 0.8962, 0.625, 0.8962, 0.625, 0.9359, 0.3842, 0.06409, 0.3842, 0.0, 0.625, 0.0, 0.625, 0.06409, 0.3842, 0.6462, 0.3842, 0.5417, 0.3842, 0.5386, 0.625, 0.5386, 0.625, 0.6462, 0.3842, 1.0, 0.3842, 0.9359, 0.625, 0.9359, 0.625, 1.0, 0.3842, 0.1038, 0.3842, 0.06409, 0.625, 0.06409, 0.625, 0.1038, 0.3842, 0.4614, 0.3842, 0.2886, 0.625, 0.2886, 0.625, 0.4614, 0.625, 0.6462, 0.6287, 0.618, 0.6284, 0.6473, 0.6309, 0.6852, 0.6385, 0.7366, 0.6531, 0.781, 0.7268, 0.7494, 0.7702, 0.7468, 0.8089, 0.7389, 0.8415, 0.717, 0.8634, 0.6844, 0.871, 0.6472, 0.871, 0.618, 0.875, 0.6462, 0.8671, 0.6859, 0.8446, 0.7196, 0.8109, 0.7421, 0.7712, 0.75, 0.7288, 0.75, 0.6464, 0.7901, 0.6351, 0.7399, 0.6276, 0.6859, 0.3842, 0.2114, 0.3842, 0.2083, 0.3842, 0.1038, 0.625, 0.1038, 0.625, 0.2114, 0.3842, 0.8962, 0.3842, 0.8538, 0.625, 0.8538, 0.625, 0.8962, 0.3842, 0.9359, 0.3842, 0.8962, 0.625, 0.8962, 0.625, 0.9359, 0.5333, 0.555, 0.6, 0.555, 0.6, 1.0, 0.5333, 1.0, 0.8, 0.555, 0.8667, 0.555, 0.8667, 1.0, 0.8, 1.0, 0.6, 0.555, 0.6667, 0.555, 0.6667, 1.0, 0.6, 1.0, 0.4667, 0.555, 0.5333, 0.555, 0.5333, 1.0, 0.4667, 1.0, 0.7333, 0.555, 0.8, 0.555, 0.8, 1.0, 0.7333, 1.0, 0.4, 0.555, 0.4667, 0.555, 0.4667, 1.0, 0.4, 1.0, 0.2667, 0.555, 0.3333, 0.555, 0.3333, 1.0, 0.2667, 1.0, 0.3333, 0.555, 0.4, 0.555, 0.4, 1.0, 0.3333, 1.0, 4.47e-08, 0.555, 0.06667, 0.555, 0.06667, 1.0, 4.47e-08, 1.0, 0.06667, 0.555, 0.1333, 0.555, 0.1333, 1.0, 0.06667, 1.0, 0.2, 0.555, 0.2667, 0.555, 0.2667, 1.0, 0.2, 1.0, 0.9333, 0.555, 1.0, 0.555, 1.0, 1.0, 0.9333, 1.0, 0.875, 0.5386, 0.8001, 0.5703, 0.7964, 0.5589, 0.7843, 0.5479, 0.7671, 0.5405, 0.7475, 0.5384, 0.7276, 0.542, 0.7102, 0.5503, 0.6988, 0.561, 0.6961, 0.5717, 0.625, 0.5386, 0.6267, 0.5193, 0.6314, 0.4889, 0.6636, 0.5, 0.8364, 0.5, 0.7019, 0.348, 0.7066, 0.3269, 0.8667, 0.555, 0.9333, 0.555, 0.9333, 1.0, 0.8667, 1.0, 0.1333, 0.555, 0.2, 0.555, 0.2, 1.0, 0.1333, 1.0, 0.6667, 0.555, 0.7333, 0.555, 0.7333, 1.0, 0.6667, 1.0, 0.5333, 0.5229, 0.6, 0.5229, 0.6, 1.0, 0.5333, 1.0, 0.6, 0.5229, 0.6667, 0.5229, 0.6667, 1.0, 0.6, 1.0, 0.8, 0.5229, 0.8667, 0.5229, 0.8667, 1.0, 0.8, 1.0, 0.4667, 0.5229, 0.5333, 0.5229, 0.5333, 1.0, 0.4667, 1.0, 0.7333, 0.5229, 0.8, 0.5229, 0.8, 1.0, 0.7333, 1.0, 0.625, 0.6462, 0.7203, 0.6305, 0.7227, 0.6422, 0.729, 0.6507, 0.7383, 0.6548, 0.7487, 0.654, 0.7582, 0.6486, 0.765, 0.6394, 0.768, 0.6276, 0.875, 0.6462, 0.8671, 0.6859, 0.8446, 0.7196, 0.8109, 0.7421, 0.7712, 0.75, 0.7288, 0.75, 0.6464, 0.7901, 0.6351, 0.7399, 0.6276, 0.6859, 0.4, 0.5229, 0.4667, 0.5229, 0.4667, 1.0, 0.4, 1.0, 0.2667, 0.5229, 0.3333, 0.5229, 0.3333, 1.0, 0.2667, 1.0, 0.3333, 0.5229, 0.4, 0.5229, 0.4, 1.0, 0.3333, 1.0, 4.47e-08, 0.5229, 0.06667, 0.5229, 0.06667, 1.0, 4.47e-08, 1.0, 0.06667, 0.5229, 0.1333, 0.5229, 0.1333, 1.0, 0.06667, 1.0, 0.2, 0.5229, 0.2667, 0.5229, 0.2667, 1.0, 0.2, 1.0, 0.9333, 0.5229, 1.0, 0.5229, 1.0, 1.0, 0.9333, 1.0, 0.8667, 0.5229, 0.9333, 0.5229, 0.9333, 1.0, 0.8667, 1.0, 0.1333, 0.5229, 0.2, 0.5229, 0.2, 1.0, 0.1333, 1.0, 0.6667, 0.5229, 0.7333, 0.5229, 0.7333, 1.0, 0.6667, 1.0])
me_plane.use_remesh_preserve_volume = False
me_plane.use_remesh_preserve_attributes = False
me_plane.use_mirror_vertex_groups = False
me_plane.update()
me_cube_001 = bpy.data.meshes.new('Cube.001')
me_cube_001.from_pydata([(-1.16, -3.978, -1.0), (-1.536, -3.602, -1.0), (-1.304, -3.949, -1.0), (-1.426, -3.868, -1.0), (-1.508, -3.746, -1.0), (-1.536, -3.602, 1.0), (-1.16, -3.978, 1.0), (-1.508, -3.746, 1.0), (-1.426, -3.868, 1.0), (-1.304, -3.949, 1.0), (-1.536, 0.7382, -1.0), (-1.16, 1.114, -1.0), (-1.508, 0.8821, -1.0), (-1.426, 1.004, -1.0), (-1.304, 1.085, -1.0), (-1.16, 1.114, 1.0), (-1.536, 0.7382, 1.0), (-1.304, 1.085, 1.0), (-1.426, 1.004, 1.0), (-1.508, 0.8821, 1.0), (1.536, -3.602, -1.0), (1.16, -3.978, -1.0), (1.508, -3.746, -1.0), (1.426, -3.868, -1.0), (1.304, -3.949, -1.0), (1.16, -3.978, 1.0), (1.536, -3.602, 1.0), (1.304, -3.949, 1.0), (1.426, -3.868, 1.0), (1.508, -3.746, 1.0), (1.16, 1.114, -1.0), (1.536, 0.7382, -1.0), (1.304, 1.085, -1.0), (1.426, 1.004, -1.0), (1.508, 0.8821, -1.0), (1.536, 0.7382, 1.0), (1.16, 1.114, 1.0), (1.508, 0.8821, 1.0), (1.426, 1.004, 1.0), (1.304, 1.085, 1.0)], [], [(21, 25, 6, 0), (31, 35, 26, 20), (35, 37, 38, 39, 36, 15, 17, 18, 19, 16, 5, 7, 8, 9, 6, 25, 27, 28, 29, 26), (1, 5, 16, 10), (11, 15, 36, 30), (0, 6, 9, 2), (2, 9, 8, 3), (3, 8, 7, 4), (4, 7, 5, 1), (15, 11, 14, 17), (17, 14, 13, 18), (18, 13, 12, 19), (19, 12, 10, 16), (35, 31, 34, 37), (37, 34, 33, 38), (38, 33, 32, 39), (39, 32, 30, 36), (25, 21, 24, 27), (27, 24, 23, 28), (28, 23, 22, 29), (29, 22, 20, 26), (10, 12, 13, 14, 11, 30, 32, 33, 34, 31, 20, 22, 23, 24, 21, 0, 2, 3, 4, 1)])
_uv = me_cube_001.uv_layers.new(name='UVMap')
_uv.uv.foreach_set('vector', [0.375, 0.7806, 0.625, 0.7806, 0.625, 0.9694, 0.375, 0.9694, 0.375, 0.5185, 0.625, 0.5185, 0.625, 0.7315, 0.375, 0.7315, 0.625, 0.5185, 0.6258, 0.5114, 0.628, 0.5018, 0.6313, 0.4879, 0.6556, 0.5, 0.8444, 0.5, 0.702, 0.3464, 0.7053, 0.3351, 0.7076, 0.3295, 0.875, 0.5185, 0.875, 0.7315, 0.8727, 0.7386, 0.866, 0.7446, 0.8561, 0.7486, 0.8444, 0.75, 0.6556, 0.75, 0.6313, 0.7621, 0.628, 0.7482, 0.6258, 0.7386, 0.625, 0.7315, 0.375, 0.01845, 0.625, 0.01845, 0.625, 0.2315, 0.375, 0.2315, 0.375, 0.2806, 0.625, 0.2806, 0.625, 0.4694, 0.375, 0.4694, 0.375, 0.9694, 0.625, 0.9694, 0.625, 0.9811, 0.375, 0.9811, 0.375, 0.9811, 0.625, 0.9811, 0.625, 1.0, 0.375, 1.0, 0.375, 0.0, 0.625, 0.0, 0.625, 0.01139, 0.375, 0.01139, 0.375, 0.01139, 0.625, 0.01139, 0.625, 0.01845, 0.375, 0.01845, 0.625, 0.2806, 0.375, 0.2806, 0.298, 0.3464, 0.702, 0.3464, 0.702, 0.3464, 0.298, 0.3464, 0.2947, 0.3351, 0.7053, 0.3351, 0.7053, 0.3351, 0.2947, 0.3351, 0.2924, 0.3295, 0.7076, 0.3295, 0.7076, 0.3295, 0.2924, 0.3295, 0.375, 0.2315, 0.625, 0.2315, 0.625, 0.5185, 0.375, 0.5185, 0.3742, 0.5114, 0.6258, 0.5114, 0.6258, 0.5114, 0.3742, 0.5114, 0.372, 0.5018, 0.628, 0.5018, 0.628, 0.5018, 0.372, 0.5018, 0.3687, 0.4879, 0.6313, 0.4879, 0.6313, 0.4879, 0.3687, 0.4879, 0.375, 0.4694, 0.625, 0.4694, 0.625, 0.7806, 0.375, 0.7806, 0.3687, 0.7621, 0.6313, 0.7621, 0.6313, 0.7621, 0.3687, 0.7621, 0.372, 0.7482, 0.628, 0.7482, 0.628, 0.7482, 0.372, 0.7482, 0.3742, 0.7386, 0.6258, 0.7386, 0.6258, 0.7386, 0.3742, 0.7386, 0.375, 0.7315, 0.625, 0.7315, 0.125, 0.5185, 0.2924, 0.3295, 0.2947, 0.3351, 0.298, 0.3464, 0.1556, 0.5, 0.3444, 0.5, 0.3687, 0.4879, 0.372, 0.5018, 0.3742, 0.5114, 0.375, 0.5185, 0.375, 0.7315, 0.3742, 0.7386, 0.372, 0.7482, 0.3687, 0.7621, 0.3444, 0.75, 0.1556, 0.75, 0.1439, 0.7486, 0.134, 0.7446, 0.1273, 0.7386, 0.125, 0.7315])
me_cube_001.use_remesh_preserve_volume = False
me_cube_001.use_remesh_preserve_attributes = False
me_cube_001.use_mirror_vertex_groups = False
me_cube_001.update()
me_cube_002 = bpy.data.meshes.new('Cube.002')
me_cube_002.from_pydata([(-0.2133, -3.709, 1.099), (-1.259, -2.531, 1.099), (-0.6134, -3.62, 1.099), (-0.9525, -3.364, 1.099), (-1.179, -2.982, 1.099), (-1.259, -2.531, 2.228), (-0.2133, -3.709, 2.228), (-1.179, -2.982, 2.228), (-0.9525, -3.364, 2.228), (-0.6134, -3.62, 2.228), (1.259, -2.531, 1.099), (0.2133, -3.709, 1.099), (1.179, -2.982, 1.099), (0.9525, -3.364, 1.099), (0.6134, -3.62, 1.099), (0.2133, -3.709, 2.228), (1.259, -2.531, 2.228), (0.6134, -3.62, 2.228), (0.9525, -3.364, 2.228), (1.179, -2.982, 2.228), (-1.259, 0.4725, 1.099), (-1.082, 0.6137, 1.099), (-1.229, 0.5431, 1.099), (-1.167, 0.5948, 1.099), (-1.082, 0.6137, 2.228), (-1.259, 0.4725, 2.228), (-1.167, 0.5948, 2.228), (-1.229, 0.5431, 2.228), (1.082, 0.6137, 1.099), (1.259, 0.4725, 1.099), (1.167, 0.5948, 1.099), (1.229, 0.5431, 1.099), (1.259, 0.4725, 2.228), (1.082, 0.6137, 2.228), (1.229, 0.5431, 2.228), (1.167, 0.5948, 2.228)], [], [(11, 15, 6, 0), (20, 22, 23, 21, 28, 30, 31, 29, 10, 12, 13, 14, 11, 0, 2, 3, 4, 1), (29, 32, 16, 10), (21, 24, 33, 28), (0, 6, 9, 2), (2, 9, 8, 3), (3, 8, 7, 4), (4, 7, 5, 1), (15, 11, 14, 17), (17, 14, 13, 18), (18, 13, 12, 19), (19, 12, 10, 16), (32, 34, 35, 33, 24, 26, 27, 25, 5, 7, 8, 9, 6, 15, 17, 18, 19, 16), (24, 21, 23, 26), (26, 23, 22, 27), (27, 22, 20, 25), (32, 29, 31, 34), (34, 31, 30, 35), (35, 30, 28, 33), (1, 5, 25, 20)])
_uv = me_cube_002.uv_layers.new(name='UVMap')
_uv.uv.foreach_set('vector', [0.375, 0.8538, 0.625, 0.8538, 0.625, 0.8962, 0.375, 0.8962, 0.125, 0.5386, 0.2934, 0.3269, 0.2981, 0.348, 0.1636, 0.5, 0.3364, 0.5, 0.3686, 0.4889, 0.3733, 0.5193, 0.375, 0.5386, 0.375, 0.6462, 0.3724, 0.6859, 0.3649, 0.7399, 0.3536, 0.7901, 0.2712, 0.75, 0.2288, 0.75, 0.1891, 0.7421, 0.1554, 0.7196, 0.1329, 0.6859, 0.125, 0.6462, 0.375, 0.5386, 0.625, 0.5386, 0.625, 0.6462, 0.375, 0.6462, 0.375, 0.2886, 0.625, 0.2886, 0.625, 0.4614, 0.375, 0.4614, 0.375, 0.8962, 0.625, 0.8962, 0.625, 0.9359, 0.375, 0.9359, 0.375, 0.9359, 0.625, 0.9359, 0.625, 1.0, 0.375, 1.0, 0.375, 0.0, 0.625, 0.0, 0.625, 0.06409, 0.375, 0.06409, 0.375, 0.06409, 0.625, 0.06409, 0.625, 0.1038, 0.375, 0.1038, 0.625, 0.8538, 0.375, 0.8538, 0.3536, 0.7901, 0.6464, 0.7901, 0.6464, 0.7901, 0.3536, 0.7901, 0.3649, 0.7399, 0.6351, 0.7399, 0.6351, 0.7399, 0.3649, 0.7399, 0.3724, 0.6859, 0.6276, 0.6859, 0.6276, 0.6859, 0.3724, 0.6859, 0.375, 0.6462, 0.625, 0.6462, 0.625, 0.5386, 0.6267, 0.5193, 0.6314, 0.4889, 0.6636, 0.5, 0.8364, 0.5, 0.7019, 0.348, 0.7066, 0.3269, 0.875, 0.5386, 0.875, 0.6462, 0.8671, 0.6859, 0.8446, 0.7196, 0.8109, 0.7421, 0.7712, 0.75, 0.7288, 0.75, 0.6464, 0.7901, 0.6351, 0.7399, 0.6276, 0.6859, 0.625, 0.6462, 0.625, 0.2886, 0.375, 0.2886, 0.2981, 0.348, 0.7019, 0.348, 0.7019, 0.348, 0.2981, 0.348, 0.2934, 0.3269, 0.7066, 0.3269, 0.7066, 0.3269, 0.2934, 0.3269, 0.375, 0.2114, 0.625, 0.2114, 0.625, 0.5386, 0.375, 0.5386, 0.3733, 0.5193, 0.6267, 0.5193, 0.6267, 0.5193, 0.3733, 0.5193, 0.3686, 0.4889, 0.6314, 0.4889, 0.6314, 0.4889, 0.3686, 0.4889, 0.375, 0.4614, 0.625, 0.4614, 0.375, 0.1038, 0.625, 0.1038, 0.625, 0.2114, 0.375, 0.2114])
me_cube_002.use_remesh_preserve_volume = False
me_cube_002.use_remesh_preserve_attributes = False
me_cube_002.use_mirror_vertex_groups = False
me_cube_002.update()
me_cube_003 = bpy.data.meshes.new('Cube.003')
me_cube_003.from_pydata([(-0.2088, -3.681, 2.187), (-1.232, -2.528, 2.187), (-0.6004, -3.594, 2.187), (-0.9324, -3.344, 2.187), (-1.154, -2.969, 2.187), (-0.9023, -2.262, 3.292), (-0.1529, -3.107, 3.292), (-0.8453, -2.585, 3.292), (-0.6828, -2.859, 3.292), (-0.4397, -3.042, 3.292), (1.232, -2.528, 2.187), (0.2088, -3.681, 2.187), (1.154, -2.969, 2.187), (0.9324, -3.344, 2.187), (0.6004, -3.594, 2.187), (0.1529, -3.107, 3.292), (0.9023, -2.262, 3.292), (0.4397, -3.042, 3.292), (0.6828, -2.859, 3.292), (0.8453, -2.585, 3.292), (-1.232, -1.715, 2.187), (-1.059, -1.577, 2.187), (-1.203, -1.646, 2.187), (-1.143, -1.596, 2.187), (-0.7757, -1.566, 3.292), (-0.9023, -1.667, 3.292), (-0.8367, -1.579, 3.292), (-0.881, -1.616, 3.292), (1.059, -1.577, 2.187), (1.232, -1.715, 2.187), (1.143, -1.596, 2.187), (1.203, -1.646, 2.187), (0.9023, -1.667, 3.292), (0.7757, -1.566, 3.292), (0.881, -1.616, 3.292), (0.8367, -1.579, 3.292)], [], [(11, 15, 6, 0), (20, 22, 23, 21, 28, 30, 31, 29, 10, 12, 13, 14, 11, 0, 2, 3, 4, 1), (29, 32, 16, 10), (21, 24, 33, 28), (0, 6, 9, 2), (2, 9, 8, 3), (3, 8, 7, 4), (4, 7, 5, 1), (15, 11, 14, 17), (17, 14, 13, 18), (18, 13, 12, 19), (19, 12, 10, 16), (32, 34, 35, 33, 24, 26, 27, 25, 5, 7, 8, 9, 6, 15, 17, 18, 19, 16), (24, 21, 23, 26), (26, 23, 22, 27), (27, 22, 20, 25), (32, 29, 31, 34), (34, 31, 30, 35), (35, 30, 28, 33), (1, 5, 25, 20)])
_uv = me_cube_003.uv_layers.new(name='UVMap')
_uv.uv.foreach_set('vector', [0.375, 0.8538, 0.625, 0.8538, 0.625, 0.8962, 0.375, 0.8962, 0.125, 0.5386, 0.2934, 0.3269, 0.2981, 0.348, 0.1636, 0.5, 0.3364, 0.5, 0.3686, 0.4889, 0.3733, 0.5193, 0.375, 0.5386, 0.375, 0.6462, 0.3724, 0.6859, 0.3649, 0.7399, 0.3536, 0.7901, 0.2712, 0.75, 0.2288, 0.75, 0.1891, 0.7421, 0.1554, 0.7196, 0.1329, 0.6859, 0.125, 0.6462, 0.375, 0.5386, 0.625, 0.5386, 0.625, 0.6462, 0.375, 0.6462, 0.375, 0.2886, 0.625, 0.2886, 0.625, 0.4614, 0.375, 0.4614, 0.375, 0.8962, 0.625, 0.8962, 0.625, 0.9359, 0.375, 0.9359, 0.375, 0.9359, 0.625, 0.9359, 0.625, 1.0, 0.375, 1.0, 0.375, 0.0, 0.625, 0.0, 0.625, 0.06409, 0.375, 0.06409, 0.375, 0.06409, 0.625, 0.06409, 0.625, 0.1038, 0.375, 0.1038, 0.625, 0.8538, 0.375, 0.8538, 0.3536, 0.7901, 0.6464, 0.7901, 0.6464, 0.7901, 0.3536, 0.7901, 0.3649, 0.7399, 0.6351, 0.7399, 0.6351, 0.7399, 0.3649, 0.7399, 0.3724, 0.6859, 0.6276, 0.6859, 0.6276, 0.6859, 0.3724, 0.6859, 0.375, 0.6462, 0.625, 0.6462, 0.625, 0.5386, 0.6267, 0.5193, 0.6314, 0.4889, 0.6636, 0.5, 0.8364, 0.5, 0.7019, 0.348, 0.7066, 0.3269, 0.875, 0.5386, 0.875, 0.6462, 0.8671, 0.6859, 0.8446, 0.7196, 0.8109, 0.7421, 0.7712, 0.75, 0.7288, 0.75, 0.6464, 0.7901, 0.6351, 0.7399, 0.6276, 0.6859, 0.625, 0.6462, 0.625, 0.2886, 0.375, 0.2886, 0.2981, 0.348, 0.7019, 0.348, 0.7019, 0.348, 0.2981, 0.348, 0.2934, 0.3269, 0.7066, 0.3269, 0.7066, 0.3269, 0.2934, 0.3269, 0.375, 0.2114, 0.625, 0.2114, 0.625, 0.5386, 0.375, 0.5386, 0.3733, 0.5193, 0.6267, 0.5193, 0.6267, 0.5193, 0.3733, 0.5193, 0.3686, 0.4889, 0.6314, 0.4889, 0.6314, 0.4889, 0.3686, 0.4889, 0.375, 0.4614, 0.625, 0.4614, 0.375, 0.1038, 0.625, 0.1038, 0.625, 0.2114, 0.375, 0.2114])
me_cube_003.use_remesh_preserve_volume = False
me_cube_003.use_remesh_preserve_attributes = False
me_cube_003.use_mirror_vertex_groups = False
me_cube_003.update()
me_cylinder = bpy.data.meshes.new('Cylinder')
me_cylinder.from_pydata([(-3.648e-09, -0.05353, -1.097), (-3.648e-09, -0.05353, 0.4328), (0.22, -0.1003, -1.097), (0.22, -0.1003, 0.4328), (0.402, -0.2325, -1.097), (0.402, -0.2325, 0.4328), (0.5145, -0.4273, -1.097), (0.5145, -0.4273, 0.4328), (0.538, -0.651, -1.097), (0.538, -0.651, 0.4328), (0.4685, -0.865, -1.097), (0.4685, -0.865, 0.4328), (0.318, -1.032, -1.097), (0.318, -1.032, 0.4328), (0.1125, -1.124, -1.097), (0.1125, -1.124, 0.4328), (-0.1125, -1.124, -1.097), (-0.1125, -1.124, 0.4328), (-0.318, -1.032, -1.097), (-0.318, -1.032, 0.4328), (-0.4685, -0.865, -1.097), (-0.4685, -0.865, 0.4328), (-0.538, -0.651, -1.097), (-0.538, -0.651, 0.4328), (-0.5145, -0.4273, -1.097), (-0.5145, -0.4273, 0.4328), (-0.402, -0.2325, -1.097), (-0.402, -0.2325, 0.4328), (-0.22, -0.1003, -1.097), (-0.22, -0.1003, 0.4328)], [], [(0, 1, 3, 2), (2, 3, 5, 4), (4, 5, 7, 6), (6, 7, 9, 8), (8, 9, 11, 10), (10, 11, 13, 12), (12, 13, 15, 14), (14, 15, 17, 16), (16, 17, 19, 18), (18, 19, 21, 20), (20, 21, 23, 22), (22, 23, 25, 24), (24, 25, 27, 26), (3, 1, 29, 27, 25, 23, 21, 19, 17, 15, 13, 11, 9, 7, 5), (26, 27, 29, 28), (28, 29, 1, 0), (0, 2, 4, 6, 8, 10, 12, 14, 16, 18, 20, 22, 24, 26, 28)])
_uv = me_cylinder.uv_layers.new(name='UVMap')
_uv.uv.foreach_set('vector', [1.0, 0.5, 1.0, 1.0, 0.9333, 1.0, 0.9333, 0.5, 0.9333, 0.5, 0.9333, 1.0, 0.8667, 1.0, 0.8667, 0.5, 0.8667, 0.5, 0.8667, 1.0, 0.8, 1.0, 0.8, 0.5, 0.8, 0.5, 0.8, 1.0, 0.7333, 1.0, 0.7333, 0.5, 0.7333, 0.5, 0.7333, 1.0, 0.6667, 1.0, 0.6667, 0.5, 0.6667, 0.5, 0.6667, 1.0, 0.6, 1.0, 0.6, 0.5, 0.6, 0.5, 0.6, 1.0, 0.5333, 1.0, 0.5333, 0.5, 0.5333, 0.5, 0.5333, 1.0, 0.4667, 1.0, 0.4667, 0.5, 0.4667, 0.5, 0.4667, 1.0, 0.4, 1.0, 0.4, 0.5, 0.4, 0.5, 0.4, 1.0, 0.3333, 1.0, 0.3333, 0.5, 0.3333, 0.5, 0.3333, 1.0, 0.2667, 1.0, 0.2667, 0.5, 0.2667, 0.5, 0.2667, 1.0, 0.2, 1.0, 0.2, 0.5, 0.2, 0.5, 0.2, 1.0, 0.1333, 1.0, 0.1333, 0.5, 0.3476, 0.4693, 0.25, 0.49, 0.1524, 0.4693, 0.07165, 0.4106, 0.02175, 0.3242, 0.01131, 0.2249, 0.04215, 0.13, 0.1089, 0.05584, 0.2001, 0.01524, 0.2999, 0.01524, 0.3911, 0.05584, 0.4578, 0.13, 0.4887, 0.2249, 0.4783, 0.3242, 0.4284, 0.4106, 0.1333, 0.5, 0.1333, 1.0, 0.06667, 1.0, 0.06667, 0.5, 0.06667, 0.5, 0.06667, 1.0, 4.47e-08, 1.0, 4.47e-08, 0.5, 0.75, 0.49, 0.8476, 0.4693, 0.9284, 0.4106, 0.9783, 0.3242, 0.9887, 0.2249, 0.9578, 0.13, 0.8911, 0.05584, 0.7999, 0.01524, 0.7001, 0.01524, 0.6089, 0.05584, 0.5422, 0.13, 0.5113, 0.2249, 0.5217, 0.3242, 0.5716, 0.4106, 0.6524, 0.4693])
me_cylinder.use_remesh_preserve_volume = False
me_cylinder.use_remesh_preserve_attributes = False
me_cylinder.use_mirror_vertex_groups = False
me_cylinder.update()
me_cylinder_001 = bpy.data.meshes.new('Cylinder.001')
me_cylinder_001.from_pydata([(-2.435e-08, -2.085, 0.09139), (-2.356e-08, -2.184, 1.053), (0.07322, -2.101, 0.09139), (0.03303, -2.191, 1.053), (0.1338, -2.145, 0.09139), (0.06034, -2.211, 1.053), (0.1712, -2.21, 0.09139), (0.07723, -2.24, 1.053), (0.179, -2.284, 0.09139), (0.08076, -2.274, 1.053), (0.1559, -2.355, 0.09139), (0.07032, -2.306, 1.053), (0.1058, -2.411, 0.09139), (0.04773, -2.331, 1.053), (0.03743, -2.442, 0.09139), (0.01688, -2.345, 1.053), (-0.03743, -2.442, 0.09139), (-0.01688, -2.345, 1.053), (-0.1058, -2.411, 0.09139), (-0.04773, -2.331, 1.053), (-0.1559, -2.355, 0.09139), (-0.07032, -2.306, 1.053), (-0.179, -2.284, 0.09139), (-0.08076, -2.274, 1.053), (-0.1712, -2.21, 0.09139), (-0.07723, -2.24, 1.053), (-0.1338, -2.145, 0.09139), (-0.06034, -2.211, 1.053), (-0.07322, -2.101, 0.09139), (-0.03303, -2.191, 1.053), (-2.269e-08, -2.078, 1.209), (0.07624, -2.094, 1.209), (0.1393, -2.14, 1.209), (0.1783, -2.208, 1.209), (0.1864, -2.285, 1.209), (0.1623, -2.359, 1.209), (0.1102, -2.417, 1.209), (0.03897, -2.449, 1.209), (-0.03897, -2.449, 1.209), (-0.1102, -2.417, 1.209), (-0.1623, -2.359, 1.209), (-0.1864, -2.285, 1.209), (-0.1783, -2.208, 1.209), (-0.1393, -2.14, 1.209), (-0.07624, -2.094, 1.209), (-2.156e-08, -2.108, 1.216), (0.06423, -2.121, 1.216), (0.1174, -2.16, 1.216), (0.1502, -2.217, 1.216), (0.1571, -2.282, 1.216), (0.1368, -2.344, 1.216), (0.09282, -2.393, 1.216), (0.03283, -2.42, 1.216), (-0.03283, -2.42, 1.216), (-0.09282, -2.393, 1.216), (-0.1368, -2.344, 1.216), (-0.1571, -2.282, 1.216), (-0.1502, -2.217, 1.216), (-0.1174, -2.16, 1.216), (-0.06423, -2.121, 1.216), (-2.156e-08, -2.108, 1.395), (0.06423, -2.121, 1.395), (0.1174, -2.16, 1.395), (0.1502, -2.217, 1.395), (0.1571, -2.282, 1.395), (0.1368, -2.344, 1.395), (0.09282, -2.393, 1.395), (0.03283, -2.42, 1.395), (-0.03283, -2.42, 1.395), (-0.09282, -2.393, 1.395), (-0.1368, -2.344, 1.395), (-0.1571, -2.282, 1.395), (-0.1502, -2.217, 1.395), (-0.1174, -2.16, 1.395), (-0.06423, -2.121, 1.395), (-2.257e-08, -2.067, 1.402), (0.08056, -2.085, 1.402), (0.1472, -2.133, 1.402), (0.1884, -2.204, 1.402), (0.197, -2.286, 1.402), (0.1715, -2.364, 1.402), (0.1164, -2.426, 1.402), (0.04118, -2.459, 1.402), (-0.04118, -2.459, 1.402), (-0.1164, -2.426, 1.402), (-0.1715, -2.364, 1.402), (-0.197, -2.286, 1.402), (-0.1884, -2.204, 1.402), (-0.1472, -2.133, 1.402), (-0.08056, -2.085, 1.402), (-2.236e-08, -2.192, 1.558), (0.0297, -2.199, 1.558), (0.05426, -2.217, 1.558), (0.06945, -2.243, 1.558), (0.07262, -2.273, 1.558), (0.06324, -2.302, 1.558), (0.04292, -2.325, 1.558), (0.01518, -2.337, 1.558), (-0.01518, -2.337, 1.558), (-0.04292, -2.325, 1.558), (-0.06324, -2.302, 1.558), (-0.07262, -2.273, 1.558), (-0.06945, -2.243, 1.558), (-0.05426, -2.217, 1.558), (-0.0297, -2.199, 1.558)], [], [(0, 1, 3, 2), (2, 3, 5, 4), (4, 5, 7, 6), (6, 7, 9, 8), (8, 9, 11, 10), (10, 11, 13, 12), (12, 13, 15, 14), (14, 15, 17, 16), (16, 17, 19, 18), (18, 19, 21, 20), (20, 21, 23, 22), (22, 23, 25, 24), (24, 25, 27, 26), (9, 7, 33, 34), (26, 27, 29, 28), (28, 29, 1, 0), (0, 2, 4, 6, 8, 10, 12, 14, 16, 18, 20, 22, 24, 26, 28), (33, 32, 47, 48), (19, 17, 38, 39), (29, 27, 43, 44), (5, 3, 31, 32), (15, 13, 36, 37), (25, 23, 41, 42), (11, 9, 34, 35), (21, 19, 39, 40), (1, 29, 44, 30), (7, 5, 32, 33), (17, 15, 37, 38), (3, 1, 30, 31), (27, 25, 42, 43), (13, 11, 35, 36), (23, 21, 40, 41), (55, 54, 69, 70), (41, 40, 55, 56), (34, 33, 48, 49), (42, 41, 56, 57), (35, 34, 49, 50), (43, 42, 57, 58), (36, 35, 50, 51), (44, 43, 58, 59), (37, 36, 51, 52), (30, 44, 59, 45), (38, 37, 52, 53), (31, 30, 45, 46), (39, 38, 53, 54), (32, 31, 46, 47), (40, 39, 54, 55), (70, 69, 84, 85), (48, 47, 62, 63), (56, 55, 70, 71), (49, 48, 63, 64), (57, 56, 71, 72), (50, 49, 64, 65), (58, 57, 72, 73), (51, 50, 65, 66), (59, 58, 73, 74), (52, 51, 66, 67), (45, 59, 74, 60), (53, 52, 67, 68), (46, 45, 60, 61), (54, 53, 68, 69), (47, 46, 61, 62), (77, 76, 91, 92), (63, 62, 77, 78), (71, 70, 85, 86), (64, 63, 78, 79), (72, 71, 86, 87), (65, 64, 79, 80), (73, 72, 87, 88), (66, 65, 80, 81), (74, 73, 88, 89), (67, 66, 81, 82), (60, 74, 89, 75), (68, 67, 82, 83), (61, 60, 75, 76), (69, 68, 83, 84), (62, 61, 76, 77), (91, 90, 104, 103, 102, 101, 100, 99, 98, 97, 96, 95, 94, 93, 92), (85, 84, 99, 100), (78, 77, 92, 93), (86, 85, 100, 101), (79, 78, 93, 94), (87, 86, 101, 102), (80, 79, 94, 95), (88, 87, 102, 103), (81, 80, 95, 96), (89, 88, 103, 104), (82, 81, 96, 97), (75, 89, 104, 90), (83, 82, 97, 98), (76, 75, 90, 91), (84, 83, 98, 99)])
_uv = me_cylinder_001.uv_layers.new(name='UVMap')
_uv.uv.foreach_set('vector', [1.0, 0.5, 1.0, 1.0, 0.9333, 1.0, 0.9333, 0.5, 0.9333, 0.5, 0.9333, 1.0, 0.8667, 1.0, 0.8667, 0.5, 0.8667, 0.5, 0.8667, 1.0, 0.8, 1.0, 0.8, 0.5, 0.8, 0.5, 0.8, 1.0, 0.7333, 1.0, 0.7333, 0.5, 0.7333, 0.5, 0.7333, 1.0, 0.6667, 1.0, 0.6667, 0.5, 0.6667, 0.5, 0.6667, 1.0, 0.6, 1.0, 0.6, 0.5, 0.6, 0.5, 0.6, 1.0, 0.5333, 1.0, 0.5333, 0.5, 0.5333, 0.5, 0.5333, 1.0, 0.4667, 1.0, 0.4667, 0.5, 0.4667, 0.5, 0.4667, 1.0, 0.4, 1.0, 0.4, 0.5, 0.4, 0.5, 0.4, 1.0, 0.3333, 1.0, 0.3333, 0.5, 0.3333, 0.5, 0.3333, 1.0, 0.2667, 1.0, 0.2667, 0.5, 0.2667, 0.5, 0.2667, 1.0, 0.2, 1.0, 0.2, 0.5, 0.2, 0.5, 0.2, 1.0, 0.1333, 1.0, 0.1333, 0.5, 0.7333, 1.0, 0.8, 1.0, 0.8, 1.0, 0.7333, 1.0, 0.1333, 0.5, 0.1333, 1.0, 0.06667, 1.0, 0.06667, 0.5, 0.06667, 0.5, 0.06667, 1.0, 4.47e-08, 1.0, 4.47e-08, 0.5, 0.75, 0.49, 0.8476, 0.4693, 0.9284, 0.4106, 0.9783, 0.3242, 0.9887, 0.2249, 0.9578, 0.13, 0.8911, 0.05584, 0.7999, 0.01524, 0.7001, 0.01524, 0.6089, 0.05584, 0.5422, 0.13, 0.5113, 0.2249, 0.5217, 0.3242, 0.5716, 0.4106, 0.6524, 0.4693, 0.8, 1.0, 0.8667, 1.0, 0.8667, 1.0, 0.8, 1.0, 0.4, 1.0, 0.4667, 1.0, 0.4667, 1.0, 0.4, 1.0, 0.06667, 1.0, 0.1333, 1.0, 0.1333, 1.0, 0.06667, 1.0, 0.8667, 1.0, 0.9333, 1.0, 0.9333, 1.0, 0.8667, 1.0, 0.5333, 1.0, 0.6, 1.0, 0.6, 1.0, 0.5333, 1.0, 0.2, 1.0, 0.2667, 1.0, 0.2667, 1.0, 0.2, 1.0, 0.6667, 1.0, 0.7333, 1.0, 0.7333, 1.0, 0.6667, 1.0, 0.3333, 1.0, 0.4, 1.0, 0.4, 1.0, 0.3333, 1.0, 4.47e-08, 1.0, 0.06667, 1.0, 0.06667, 1.0, 4.47e-08, 1.0, 0.8, 1.0, 0.8667, 1.0, 0.8667, 1.0, 0.8, 1.0, 0.4667, 1.0, 0.5333, 1.0, 0.5333, 1.0, 0.4667, 1.0, 0.9333, 1.0, 1.0, 1.0, 1.0, 1.0, 0.9333, 1.0, 0.1333, 1.0, 0.2, 1.0, 0.2, 1.0, 0.1333, 1.0, 0.6, 1.0, 0.6667, 1.0, 0.6667, 1.0, 0.6, 1.0, 0.2667, 1.0, 0.3333, 1.0, 0.3333, 1.0, 0.2667, 1.0, 0.3333, 1.0, 0.4, 1.0, 0.4, 1.0, 0.3333, 1.0, 0.2667, 1.0, 0.3333, 1.0, 0.3333, 1.0, 0.2667, 1.0, 0.7333, 1.0, 0.8, 1.0, 0.8, 1.0, 0.7333, 1.0, 0.2, 1.0, 0.2667, 1.0, 0.2667, 1.0, 0.2, 1.0, 0.6667, 1.0, 0.7333, 1.0, 0.7333, 1.0, 0.6667, 1.0, 0.1333, 1.0, 0.2, 1.0, 0.2, 1.0, 0.1333, 1.0, 0.6, 1.0, 0.6667, 1.0, 0.6667, 1.0, 0.6, 1.0, 0.06667, 1.0, 0.1333, 1.0, 0.1333, 1.0, 0.06667, 1.0, 0.5333, 1.0, 0.6, 1.0, 0.6, 1.0, 0.5333, 1.0, 4.47e-08, 1.0, 0.06667, 1.0, 0.06667, 1.0, 4.47e-08, 1.0, 0.4667, 1.0, 0.5333, 1.0, 0.5333, 1.0, 0.4667, 1.0, 0.9333, 1.0, 1.0, 1.0, 1.0, 1.0, 0.9333, 1.0, 0.4, 1.0, 0.4667, 1.0, 0.4667, 1.0, 0.4, 1.0, 0.8667, 1.0, 0.9333, 1.0, 0.9333, 1.0, 0.8667, 1.0, 0.3333, 1.0, 0.4, 1.0, 0.4, 1.0, 0.3333, 1.0, 0.3333, 1.0, 0.4, 1.0, 0.4, 1.0, 0.3333, 1.0, 0.8, 1.0, 0.8667, 1.0, 0.8667, 1.0, 0.8, 1.0, 0.2667, 1.0, 0.3333, 1.0, 0.3333, 1.0, 0.2667, 1.0, 0.7333, 1.0, 0.8, 1.0, 0.8, 1.0, 0.7333, 1.0, 0.2, 1.0, 0.2667, 1.0, 0.2667, 1.0, 0.2, 1.0, 0.6667, 1.0, 0.7333, 1.0, 0.7333, 1.0, 0.6667, 1.0, 0.1333, 1.0, 0.2, 1.0, 0.2, 1.0, 0.1333, 1.0, 0.6, 1.0, 0.6667, 1.0, 0.6667, 1.0, 0.6, 1.0, 0.06667, 1.0, 0.1333, 1.0, 0.1333, 1.0, 0.06667, 1.0, 0.5333, 1.0, 0.6, 1.0, 0.6, 1.0, 0.5333, 1.0, 4.47e-08, 1.0, 0.06667, 1.0, 0.06667, 1.0, 4.47e-08, 1.0, 0.4667, 1.0, 0.5333, 1.0, 0.5333, 1.0, 0.4667, 1.0, 0.9333, 1.0, 1.0, 1.0, 1.0, 1.0, 0.9333, 1.0, 0.4, 1.0, 0.4667, 1.0, 0.4667, 1.0, 0.4, 1.0, 0.8667, 1.0, 0.9333, 1.0, 0.9333, 1.0, 0.8667, 1.0, 0.8667, 1.0, 0.9333, 1.0, 0.9333, 1.0, 0.8667, 1.0, 0.8, 1.0, 0.8667, 1.0, 0.8667, 1.0, 0.8, 1.0, 0.2667, 1.0, 0.3333, 1.0, 0.3333, 1.0, 0.2667, 1.0, 0.7333, 1.0, 0.8, 1.0, 0.8, 1.0, 0.7333, 1.0, 0.2, 1.0, 0.2667, 1.0, 0.2667, 1.0, 0.2, 1.0, 0.6667, 1.0, 0.7333, 1.0, 0.7333, 1.0, 0.6667, 1.0, 0.1333, 1.0, 0.2, 1.0, 0.2, 1.0, 0.1333, 1.0, 0.6, 1.0, 0.6667, 1.0, 0.6667, 1.0, 0.6, 1.0, 0.06667, 1.0, 0.1333, 1.0, 0.1333, 1.0, 0.06667, 1.0, 0.5333, 1.0, 0.6, 1.0, 0.6, 1.0, 0.5333, 1.0, 4.47e-08, 1.0, 0.06667, 1.0, 0.06667, 1.0, 4.47e-08, 1.0, 0.4667, 1.0, 0.5333, 1.0, 0.5333, 1.0, 0.4667, 1.0, 0.9333, 1.0, 1.0, 1.0, 1.0, 1.0, 0.9333, 1.0, 0.4, 1.0, 0.4667, 1.0, 0.4667, 1.0, 0.4, 1.0, 0.8667, 1.0, 0.9333, 1.0, 0.9333, 1.0, 0.8667, 1.0, 0.3476, 0.4693, 0.25, 0.49, 0.1524, 0.4693, 0.07165, 0.4106, 0.02175, 0.3242, 0.01131, 0.2249, 0.04215, 0.13, 0.1089, 0.05584, 0.2001, 0.01524, 0.2999, 0.01524, 0.3911, 0.05584, 0.4578, 0.13, 0.4887, 0.2249, 0.4783, 0.3242, 0.4284, 0.4106, 0.3333, 1.0, 0.4, 1.0, 0.4, 1.0, 0.3333, 1.0, 0.8, 1.0, 0.8667, 1.0, 0.8667, 1.0, 0.8, 1.0, 0.2667, 1.0, 0.3333, 1.0, 0.3333, 1.0, 0.2667, 1.0, 0.7333, 1.0, 0.8, 1.0, 0.8, 1.0, 0.7333, 1.0, 0.2, 1.0, 0.2667, 1.0, 0.2667, 1.0, 0.2, 1.0, 0.6667, 1.0, 0.7333, 1.0, 0.7333, 1.0, 0.6667, 1.0, 0.1333, 1.0, 0.2, 1.0, 0.2, 1.0, 0.1333, 1.0, 0.6, 1.0, 0.6667, 1.0, 0.6667, 1.0, 0.6, 1.0, 0.06667, 1.0, 0.1333, 1.0, 0.1333, 1.0, 0.06667, 1.0, 0.5333, 1.0, 0.6, 1.0, 0.6, 1.0, 0.5333, 1.0, 4.47e-08, 1.0, 0.06667, 1.0, 0.06667, 1.0, 4.47e-08, 1.0, 0.4667, 1.0, 0.5333, 1.0, 0.5333, 1.0, 0.4667, 1.0, 0.9333, 1.0, 1.0, 1.0, 1.0, 1.0, 0.9333, 1.0, 0.4, 1.0, 0.4667, 1.0, 0.4667, 1.0, 0.4, 1.0])
me_cylinder_001.use_remesh_preserve_volume = False
me_cylinder_001.use_remesh_preserve_attributes = False
me_cylinder_001.use_mirror_vertex_groups = False
me_cylinder_001.update()

# ---- objects
ob_light = bpy.data.objects.new('Light', light_light)
ob_camera = bpy.data.objects.new('Camera', cam_camera)
ob_ship = bpy.data.objects.new('Ship', me_plane)
ob_shipcut = bpy.data.objects.new('ShipCut', me_cube_001)
ob_basefloor = bpy.data.objects.new('BaseFloor', me_cube_002)
ob_cabin = bpy.data.objects.new('Cabin', me_cube_003)
ob_smokestack = bpy.data.objects.new('Smokestack', me_cylinder)
ob_shiplight = bpy.data.objects.new('ShipLight', me_cylinder_001)

# ---- transforms, parenting, visibility, modifiers, constraints
ob_light.location = (4.076, 1.005, 5.904)
ob_light.rotation_euler = (0.6503, 0.05522, 1.866)
ob_light.lock_rotations_4d = False
ob_light.empty_display_type = 'ARROWS'
ob_light.color = (0.0, 0.0, 0.0, 0.0)
ob_light.lineart.crease_threshold = 0.0
ob_camera.location = (7.359, -6.926, 4.958)
ob_camera.rotation_euler = (1.109, 0.0, 0.8149)
ob_camera.lock_rotations_4d = False
ob_camera.empty_display_type = 'ARROWS'
ob_camera.color = (0.0, 0.0, 0.0, 0.0)
ob_camera.display_type = 'WIRE'
ob_camera.lineart.crease_threshold = 0.0
ob_ship.location = (0.0, 0.0, 0.0)
ob_ship.lineart.crease_threshold = 0.0
ob_shipcut.location = (0.0, 0.0, 2.202)
ob_shipcut.lineart.crease_threshold = 0.0
ob_basefloor.location = (0.0, 0.0, 0.0)
ob_basefloor.lineart.crease_threshold = 0.0
ob_cabin.location = (0.0, 0.0, 0.0)
ob_cabin.lineart.crease_threshold = 0.0
ob_smokestack.location = (0.0, 0.0, 3.157)
ob_smokestack.lineart.crease_threshold = 0.0
ob_shiplight.location = (0.0, 0.0, 3.157)
ob_shiplight.lineart.crease_threshold = 0.0

# ---- collection membership
col_collection.objects.link(ob_light)
col_collection.objects.link(ob_camera)
col_collection.objects.link(ob_ship)
col_collection.objects.link(ob_shipcut)
col_collection.objects.link(ob_basefloor)
col_collection.objects.link(ob_cabin)
col_collection.objects.link(ob_smokestack)
col_collection.objects.link(ob_shiplight)

# ---- scene / render settings (as saved in the file)
scene.camera = ob_camera
scene.frame_start = 1; scene.frame_end = 250; scene.frame_set(1)
scene.render.engine = 'BLENDER_EEVEE_NEXT'
scene.cycles.use_denoising = False
scene.cycles.samples = 128
scene.cycles.sampling_pattern = 'TABULATED_SOBOL'
scene.cycles.use_adaptive_sampling = False
scene.cycles.use_light_tree = False
scene.view_settings.view_transform = 'Filmic'
bpy.context.view_layer.update()
